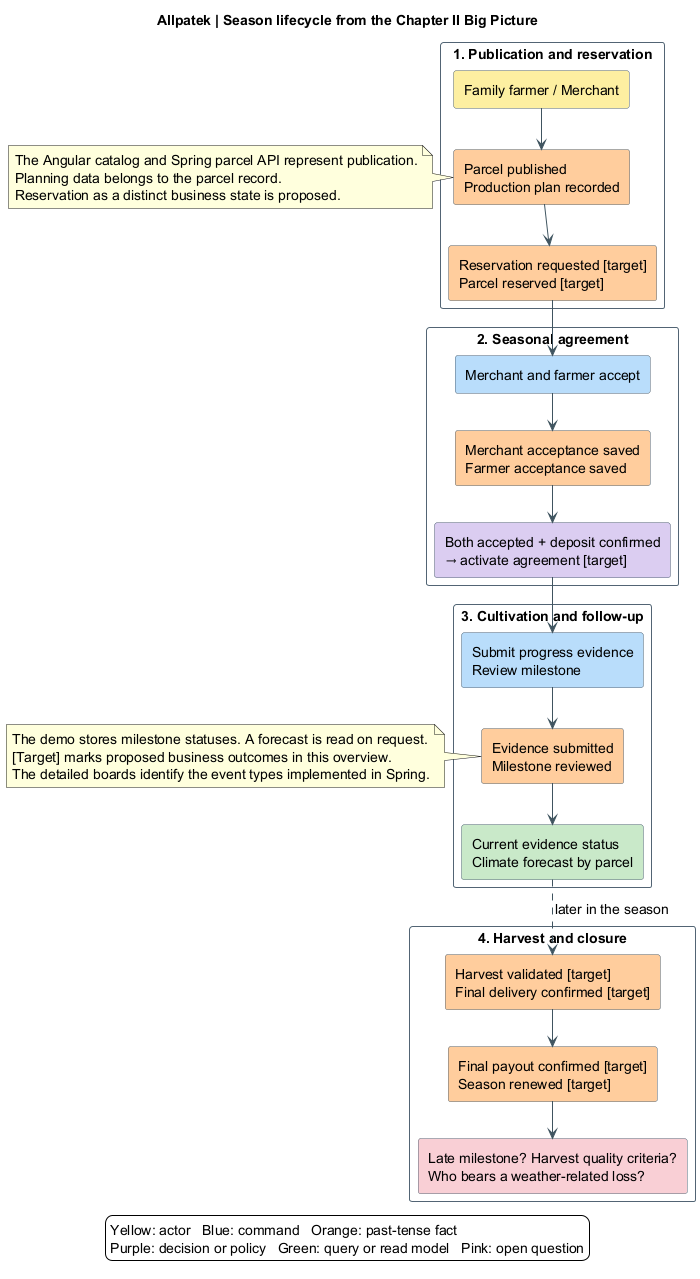

The diagram above was rendered by PlantUML. Its source (embedded in the PNG):
@startuml
!pragma layout smetana
skinparam backgroundColor white
skinparam defaultFontName SansSerif
skinparam defaultFontSize 14
skinparam shadowing false
skinparam ArrowColor #405560
skinparam rectangleBorderColor #526574
skinparam packageStyle rectangle
top to bottom direction
!define ACT #FDEFA1
!define CMD #B8DDFB
!define FACT #FFCD9D
!define POLICY #DACCF1
!define READ #C8E8C9
!define OPEN #F9CED5

title Allpatek | Season lifecycle from the Chapter II Big Picture
package "1. Publication and reservation" {
  rectangle "Family farmer / Merchant" as who1 ACT
  rectangle "Parcel published\nProduction plan recorded" as f1 FACT
  rectangle "Reservation requested [target]\nParcel reserved [target]" as f2 FACT
  who1 --> f1
  f1 --> f2
}
package "2. Seasonal agreement" {
  rectangle "Merchant and farmer accept" as a2 CMD
  rectangle "Merchant acceptance saved\nFarmer acceptance saved" as s2 FACT
  rectangle "Both accepted + deposit confirmed\n→ activate agreement [target]" as p2 POLICY
  f2 --> a2
  a2 --> s2
  s2 --> p2
}
package "3. Cultivation and follow-up" {
  rectangle "Submit progress evidence\nReview milestone" as c3 CMD
  rectangle "Evidence submitted\nMilestone reviewed" as e3 FACT
  rectangle "Current evidence status\nClimate forecast by parcel" as q3 READ
  p2 --> c3
  c3 --> e3
  e3 --> q3
}
package "4. Harvest and closure" {
  rectangle "Harvest validated [target]\nFinal delivery confirmed [target]" as e4 FACT
  rectangle "Final payout confirmed [target]\nSeason renewed [target]" as e5 FACT
  rectangle "Late milestone? Harvest quality criteria?\nWho bears a weather-related loss?" as h OPEN
  e4 --> e5
  e5 --> h
}
q3 ..> e4 : later in the season
note right of f1
The Angular catalog and Spring parcel API represent publication.
Planning data belongs to the parcel record.
Reservation as a distinct business state is proposed.
end note
note right of e3
The demo stores milestone statuses. A forecast is read on request.
[Target] marks proposed business outcomes in this overview.
The detailed boards identify the event types implemented in Spring.
end note
legend bottom
  Yellow: actor   Blue: command   Orange: past-tense fact
  Purple: decision or policy   Green: query or read model   Pink: open question
endlegend
@enduml